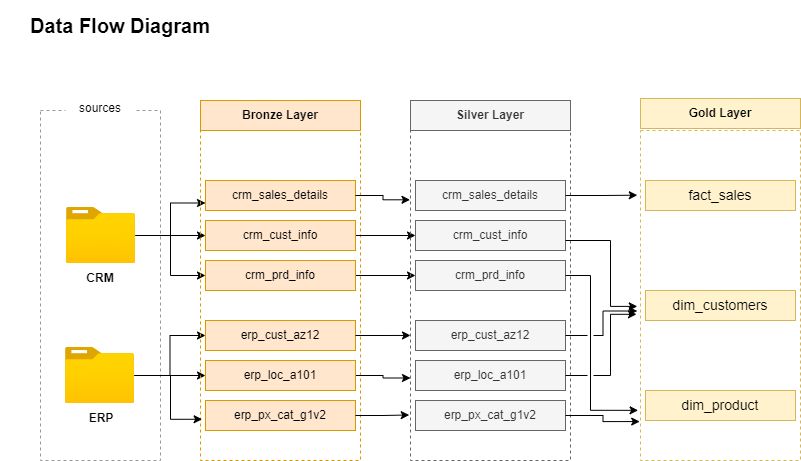

The diagram above was exported from draw.io. Its source (the exported page's mxGraphModel, read from the mxfile embedded in the PNG):
<mxGraphModel dx="1036" dy="614" grid="1" gridSize="10" guides="1" tooltips="1" connect="1" arrows="1" fold="1" page="1" pageScale="1" pageWidth="850" pageHeight="1100" math="0" shadow="0">
  <root>
    <mxCell id="0" />
    <mxCell id="1" parent="0" />
    <mxCell id="qyMhL9UVruHrGQF8Uyrf-1" value="" style="rounded=0;whiteSpace=wrap;html=1;fillColor=none;dashed=1;strokeColor=#999999;" vertex="1" parent="1">
      <mxGeometry x="40" y="120" width="120" height="350" as="geometry" />
    </mxCell>
    <mxCell id="qyMhL9UVruHrGQF8Uyrf-2" value="sources&lt;div&gt;&lt;br&gt;&lt;/div&gt;" style="rounded=0;whiteSpace=wrap;html=1;strokeColor=none;fillColor=default;" vertex="1" parent="1">
      <mxGeometry x="65" y="110" width="70" height="30" as="geometry" />
    </mxCell>
    <mxCell id="077QjKnNbcRtueP0eKqc-6" style="edgeStyle=orthogonalEdgeStyle;rounded=0;orthogonalLoop=1;jettySize=auto;html=1;" edge="1" parent="1" source="qyMhL9UVruHrGQF8Uyrf-3" target="077QjKnNbcRtueP0eKqc-3">
      <mxGeometry relative="1" as="geometry" />
    </mxCell>
    <mxCell id="077QjKnNbcRtueP0eKqc-7" style="edgeStyle=orthogonalEdgeStyle;rounded=0;orthogonalLoop=1;jettySize=auto;html=1;" edge="1" parent="1" source="qyMhL9UVruHrGQF8Uyrf-3" target="077QjKnNbcRtueP0eKqc-4">
      <mxGeometry relative="1" as="geometry" />
    </mxCell>
    <mxCell id="077QjKnNbcRtueP0eKqc-8" style="edgeStyle=orthogonalEdgeStyle;rounded=0;orthogonalLoop=1;jettySize=auto;html=1;entryX=0;entryY=0.75;entryDx=0;entryDy=0;" edge="1" parent="1" source="qyMhL9UVruHrGQF8Uyrf-3" target="077QjKnNbcRtueP0eKqc-5">
      <mxGeometry relative="1" as="geometry" />
    </mxCell>
    <mxCell id="qyMhL9UVruHrGQF8Uyrf-3" value="" style="image;aspect=fixed;html=1;points=[];align=center;fontSize=12;image=img/lib/azure2/general/Folder_Blank.svg;" vertex="1" parent="1">
      <mxGeometry x="66" y="217" width="69" height="56.00000000000001" as="geometry" />
    </mxCell>
    <mxCell id="077QjKnNbcRtueP0eKqc-13" style="edgeStyle=orthogonalEdgeStyle;rounded=0;orthogonalLoop=1;jettySize=auto;html=1;entryX=0;entryY=0.5;entryDx=0;entryDy=0;" edge="1" parent="1" source="qyMhL9UVruHrGQF8Uyrf-4" target="077QjKnNbcRtueP0eKqc-10">
      <mxGeometry relative="1" as="geometry" />
    </mxCell>
    <mxCell id="077QjKnNbcRtueP0eKqc-14" style="edgeStyle=orthogonalEdgeStyle;rounded=0;orthogonalLoop=1;jettySize=auto;html=1;" edge="1" parent="1" source="qyMhL9UVruHrGQF8Uyrf-4" target="077QjKnNbcRtueP0eKqc-11">
      <mxGeometry relative="1" as="geometry" />
    </mxCell>
    <mxCell id="qyMhL9UVruHrGQF8Uyrf-4" value="" style="image;aspect=fixed;html=1;points=[];align=center;fontSize=12;image=img/lib/azure2/general/Folder_Blank.svg;" vertex="1" parent="1">
      <mxGeometry x="65" y="357" width="69" height="56.00000000000001" as="geometry" />
    </mxCell>
    <mxCell id="qyMhL9UVruHrGQF8Uyrf-5" value="&lt;b&gt;CRM&lt;/b&gt;" style="rounded=1;whiteSpace=wrap;html=1;fillColor=none;strokeColor=none;" vertex="1" parent="1">
      <mxGeometry x="70" y="276" width="60" height="24" as="geometry" />
    </mxCell>
    <mxCell id="qyMhL9UVruHrGQF8Uyrf-7" value="&lt;b&gt;ERP&lt;/b&gt;" style="rounded=1;whiteSpace=wrap;html=1;fillColor=none;strokeColor=none;" vertex="1" parent="1">
      <mxGeometry x="70.5" y="416" width="60" height="24" as="geometry" />
    </mxCell>
    <mxCell id="077QjKnNbcRtueP0eKqc-1" value="Bronze Layer" style="rounded=0;whiteSpace=wrap;html=1;fillColor=#ffe6cc;strokeColor=#d79b00;fontStyle=1" vertex="1" parent="1">
      <mxGeometry x="200" y="110" width="160" height="30" as="geometry" />
    </mxCell>
    <mxCell id="077QjKnNbcRtueP0eKqc-2" value="" style="rounded=0;whiteSpace=wrap;html=1;fillColor=none;strokeColor=#d79b00;dashed=1;" vertex="1" parent="1">
      <mxGeometry x="200" y="140" width="160" height="330" as="geometry" />
    </mxCell>
    <mxCell id="TZpufkwWYxAfQY0AkGs2-10" style="edgeStyle=orthogonalEdgeStyle;rounded=0;orthogonalLoop=1;jettySize=auto;html=1;entryX=0;entryY=0.5;entryDx=0;entryDy=0;" edge="1" parent="1" source="077QjKnNbcRtueP0eKqc-3" target="TZpufkwWYxAfQY0AkGs2-3">
      <mxGeometry relative="1" as="geometry" />
    </mxCell>
    <mxCell id="077QjKnNbcRtueP0eKqc-3" value="&lt;span style=&quot;font-weight: normal;&quot;&gt;crm_cust_info&lt;/span&gt;" style="rounded=0;whiteSpace=wrap;html=1;fillColor=#ffe6cc;strokeColor=#d79b00;fontStyle=1" vertex="1" parent="1">
      <mxGeometry x="205" y="230" width="150" height="30" as="geometry" />
    </mxCell>
    <mxCell id="TZpufkwWYxAfQY0AkGs2-11" style="edgeStyle=orthogonalEdgeStyle;rounded=0;orthogonalLoop=1;jettySize=auto;html=1;entryX=0;entryY=0.5;entryDx=0;entryDy=0;" edge="1" parent="1" source="077QjKnNbcRtueP0eKqc-4" target="TZpufkwWYxAfQY0AkGs2-4">
      <mxGeometry relative="1" as="geometry" />
    </mxCell>
    <mxCell id="077QjKnNbcRtueP0eKqc-4" value="&lt;span style=&quot;font-weight: normal;&quot;&gt;crm_prd_info&lt;/span&gt;" style="rounded=0;whiteSpace=wrap;html=1;fillColor=#ffe6cc;strokeColor=#d79b00;fontStyle=1" vertex="1" parent="1">
      <mxGeometry x="205" y="270" width="150" height="30" as="geometry" />
    </mxCell>
    <mxCell id="077QjKnNbcRtueP0eKqc-5" value="&lt;span style=&quot;font-weight: normal;&quot;&gt;crm_sales_details&lt;/span&gt;" style="rounded=0;whiteSpace=wrap;html=1;fillColor=#ffe6cc;strokeColor=#d79b00;fontStyle=1" vertex="1" parent="1">
      <mxGeometry x="205" y="190" width="150" height="30" as="geometry" />
    </mxCell>
    <mxCell id="077QjKnNbcRtueP0eKqc-10" value="&lt;span style=&quot;font-weight: normal;&quot;&gt;erp_cust_az12&lt;/span&gt;" style="rounded=0;whiteSpace=wrap;html=1;fillColor=#ffe6cc;strokeColor=#d79b00;fontStyle=1" vertex="1" parent="1">
      <mxGeometry x="205" y="330" width="150" height="30" as="geometry" />
    </mxCell>
    <mxCell id="TZpufkwWYxAfQY0AkGs2-16" style="edgeStyle=orthogonalEdgeStyle;rounded=0;orthogonalLoop=1;jettySize=auto;html=1;entryX=0;entryY=0.75;entryDx=0;entryDy=0;" edge="1" parent="1" source="077QjKnNbcRtueP0eKqc-11" target="TZpufkwWYxAfQY0AkGs2-2">
      <mxGeometry relative="1" as="geometry">
        <mxPoint x="400" y="385" as="targetPoint" />
      </mxGeometry>
    </mxCell>
    <mxCell id="077QjKnNbcRtueP0eKqc-11" value="&lt;span style=&quot;font-weight: normal;&quot;&gt;erp_loc_a101&lt;/span&gt;" style="rounded=0;whiteSpace=wrap;html=1;fillColor=#ffe6cc;strokeColor=#d79b00;fontStyle=1" vertex="1" parent="1">
      <mxGeometry x="205" y="370" width="150" height="30" as="geometry" />
    </mxCell>
    <mxCell id="077QjKnNbcRtueP0eKqc-12" value="&lt;span style=&quot;font-weight: normal;&quot;&gt;erp_px_cat_g1v2&lt;/span&gt;" style="rounded=0;whiteSpace=wrap;html=1;fillColor=#ffe6cc;strokeColor=#d79b00;fontStyle=1" vertex="1" parent="1">
      <mxGeometry x="205" y="410" width="150" height="30" as="geometry" />
    </mxCell>
    <mxCell id="TZpufkwWYxAfQY0AkGs2-1" value="Silver Layer" style="rounded=0;whiteSpace=wrap;html=1;fillColor=#f5f5f5;strokeColor=#666666;fontStyle=1;fontColor=#333333;" vertex="1" parent="1">
      <mxGeometry x="410" y="110" width="160" height="30" as="geometry" />
    </mxCell>
    <mxCell id="TZpufkwWYxAfQY0AkGs2-2" value="" style="rounded=0;whiteSpace=wrap;html=1;fillColor=none;strokeColor=#666666;dashed=1;fontColor=#333333;" vertex="1" parent="1">
      <mxGeometry x="410" y="140" width="160" height="330" as="geometry" />
    </mxCell>
    <mxCell id="TZpufkwWYxAfQY0AkGs2-3" value="&lt;span style=&quot;font-weight: normal;&quot;&gt;crm_cust_info&lt;/span&gt;" style="rounded=0;whiteSpace=wrap;html=1;fillColor=#f5f5f5;strokeColor=#666666;fontStyle=1;fontColor=#333333;" vertex="1" parent="1">
      <mxGeometry x="415" y="230" width="150" height="30" as="geometry" />
    </mxCell>
    <mxCell id="TZpufkwWYxAfQY0AkGs2-4" value="&lt;span style=&quot;font-weight: normal;&quot;&gt;crm_prd_info&lt;/span&gt;" style="rounded=0;whiteSpace=wrap;html=1;fillColor=#f5f5f5;strokeColor=#666666;fontStyle=1;fontColor=#333333;" vertex="1" parent="1">
      <mxGeometry x="415" y="270" width="150" height="30" as="geometry" />
    </mxCell>
    <mxCell id="TZpufkwWYxAfQY0AkGs2-5" value="&lt;span style=&quot;font-weight: normal;&quot;&gt;crm_sales_details&lt;/span&gt;" style="rounded=0;whiteSpace=wrap;html=1;fillColor=#f5f5f5;strokeColor=#666666;fontStyle=1;fontColor=#333333;" vertex="1" parent="1">
      <mxGeometry x="415" y="190" width="150" height="30" as="geometry" />
    </mxCell>
    <mxCell id="TZpufkwWYxAfQY0AkGs2-6" value="&lt;span style=&quot;font-weight: normal;&quot;&gt;erp_cust_az12&lt;/span&gt;" style="rounded=0;whiteSpace=wrap;html=1;fillColor=#f5f5f5;strokeColor=#666666;fontStyle=1;fontColor=#333333;" vertex="1" parent="1">
      <mxGeometry x="415" y="330" width="150" height="30" as="geometry" />
    </mxCell>
    <mxCell id="TZpufkwWYxAfQY0AkGs2-7" value="&lt;span style=&quot;font-weight: normal;&quot;&gt;erp_loc_a101&lt;/span&gt;" style="rounded=0;whiteSpace=wrap;html=1;fillColor=#f5f5f5;strokeColor=#666666;fontStyle=1;fontColor=#333333;" vertex="1" parent="1">
      <mxGeometry x="415" y="370" width="150" height="30" as="geometry" />
    </mxCell>
    <mxCell id="TZpufkwWYxAfQY0AkGs2-8" value="&lt;span style=&quot;font-weight: normal;&quot;&gt;erp_px_cat_g1v2&lt;/span&gt;" style="rounded=0;whiteSpace=wrap;html=1;fillColor=#f5f5f5;strokeColor=#666666;fontStyle=1;fontColor=#333333;" vertex="1" parent="1">
      <mxGeometry x="415" y="410" width="150" height="30" as="geometry" />
    </mxCell>
    <mxCell id="TZpufkwWYxAfQY0AkGs2-9" value="Data Flow Diagram" style="text;html=1;align=center;verticalAlign=middle;whiteSpace=wrap;rounded=0;fontSize=20;fontStyle=1" vertex="1" parent="1">
      <mxGeometry y="10" width="240" height="50" as="geometry" />
    </mxCell>
    <mxCell id="TZpufkwWYxAfQY0AkGs2-13" style="edgeStyle=orthogonalEdgeStyle;rounded=0;orthogonalLoop=1;jettySize=auto;html=1;entryX=0;entryY=0.621;entryDx=0;entryDy=0;entryPerimeter=0;" edge="1" parent="1" source="077QjKnNbcRtueP0eKqc-10" target="TZpufkwWYxAfQY0AkGs2-2">
      <mxGeometry relative="1" as="geometry" />
    </mxCell>
    <mxCell id="TZpufkwWYxAfQY0AkGs2-15" style="edgeStyle=orthogonalEdgeStyle;rounded=0;orthogonalLoop=1;jettySize=auto;html=1;entryX=-0.008;entryY=0.862;entryDx=0;entryDy=0;entryPerimeter=0;" edge="1" parent="1" source="077QjKnNbcRtueP0eKqc-12" target="TZpufkwWYxAfQY0AkGs2-2">
      <mxGeometry relative="1" as="geometry" />
    </mxCell>
    <mxCell id="qJffXplc9vBajgHwe9bA-1" style="edgeStyle=orthogonalEdgeStyle;rounded=0;orthogonalLoop=1;jettySize=auto;html=1;entryX=0.01;entryY=0.875;entryDx=0;entryDy=0;entryPerimeter=0;" edge="1" parent="1" source="qyMhL9UVruHrGQF8Uyrf-4" target="077QjKnNbcRtueP0eKqc-2">
      <mxGeometry relative="1" as="geometry">
        <Array as="points">
          <mxPoint x="170" y="385" />
          <mxPoint x="170" y="429" />
        </Array>
      </mxGeometry>
    </mxCell>
    <mxCell id="lbyvzMXQfvaGBmPytUR--8" value="Gold Layer" style="rounded=0;whiteSpace=wrap;html=1;fillColor=#fff2cc;strokeColor=#d6b656;fontStyle=1;" vertex="1" parent="1">
      <mxGeometry x="640" y="108" width="160" height="30" as="geometry" />
    </mxCell>
    <mxCell id="lbyvzMXQfvaGBmPytUR--9" value="" style="rounded=0;whiteSpace=wrap;html=1;fillColor=none;strokeColor=#d6b656;dashed=1;" vertex="1" parent="1">
      <mxGeometry x="640" y="140" width="160" height="330" as="geometry" />
    </mxCell>
    <mxCell id="lbyvzMXQfvaGBmPytUR--10" value="&lt;span style=&quot;font-weight: normal;&quot;&gt;fact_sales&lt;/span&gt;" style="rounded=0;whiteSpace=wrap;html=1;fillColor=#fff2cc;strokeColor=#d6b656;fontStyle=1;fontSize=14;" vertex="1" parent="1">
      <mxGeometry x="645" y="190" width="150" height="30" as="geometry" />
    </mxCell>
    <mxCell id="lbyvzMXQfvaGBmPytUR--11" value="&lt;span style=&quot;font-weight: normal;&quot;&gt;dim_customers&lt;/span&gt;" style="rounded=0;whiteSpace=wrap;html=1;fillColor=#fff2cc;strokeColor=#d6b656;fontStyle=1;fontSize=14;" vertex="1" parent="1">
      <mxGeometry x="645" y="300" width="150" height="30" as="geometry" />
    </mxCell>
    <mxCell id="lbyvzMXQfvaGBmPytUR--12" value="&lt;span style=&quot;font-weight: normal;&quot;&gt;dim_product&lt;/span&gt;" style="rounded=0;whiteSpace=wrap;html=1;fillColor=#fff2cc;strokeColor=#d6b656;fontStyle=1;fontSize=14;" vertex="1" parent="1">
      <mxGeometry x="645" y="400" width="150" height="30" as="geometry" />
    </mxCell>
    <mxCell id="lbyvzMXQfvaGBmPytUR--18" style="edgeStyle=orthogonalEdgeStyle;rounded=0;orthogonalLoop=1;jettySize=auto;html=1;entryX=-0.003;entryY=0.21;entryDx=0;entryDy=0;entryPerimeter=0;" edge="1" parent="1" source="077QjKnNbcRtueP0eKqc-5" target="TZpufkwWYxAfQY0AkGs2-2">
      <mxGeometry relative="1" as="geometry" />
    </mxCell>
    <mxCell id="lbyvzMXQfvaGBmPytUR--19" style="edgeStyle=orthogonalEdgeStyle;rounded=0;orthogonalLoop=1;jettySize=auto;html=1;entryX=-0.02;entryY=0.196;entryDx=0;entryDy=0;entryPerimeter=0;" edge="1" parent="1" source="TZpufkwWYxAfQY0AkGs2-5" target="lbyvzMXQfvaGBmPytUR--9">
      <mxGeometry relative="1" as="geometry" />
    </mxCell>
    <mxCell id="lbyvzMXQfvaGBmPytUR--26" style="edgeStyle=orthogonalEdgeStyle;rounded=0;orthogonalLoop=1;jettySize=auto;html=1;entryX=-0.02;entryY=0.533;entryDx=0;entryDy=0;entryPerimeter=0;jumpStyle=gap;" edge="1" parent="1" source="TZpufkwWYxAfQY0AkGs2-3" target="lbyvzMXQfvaGBmPytUR--9">
      <mxGeometry relative="1" as="geometry">
        <Array as="points">
          <mxPoint x="610" y="250" />
          <mxPoint x="610" y="316" />
        </Array>
      </mxGeometry>
    </mxCell>
    <mxCell id="lbyvzMXQfvaGBmPytUR--27" style="edgeStyle=orthogonalEdgeStyle;rounded=0;orthogonalLoop=1;jettySize=auto;html=1;entryX=-0.015;entryY=0.848;entryDx=0;entryDy=0;entryPerimeter=0;jumpStyle=gap;" edge="1" parent="1" source="TZpufkwWYxAfQY0AkGs2-4" target="lbyvzMXQfvaGBmPytUR--9">
      <mxGeometry relative="1" as="geometry">
        <Array as="points">
          <mxPoint x="590" y="285" />
          <mxPoint x="590" y="420" />
        </Array>
      </mxGeometry>
    </mxCell>
    <mxCell id="lbyvzMXQfvaGBmPytUR--28" style="edgeStyle=orthogonalEdgeStyle;rounded=0;orthogonalLoop=1;jettySize=auto;html=1;entryX=-0.005;entryY=0.882;entryDx=0;entryDy=0;entryPerimeter=0;" edge="1" parent="1" source="TZpufkwWYxAfQY0AkGs2-8" target="lbyvzMXQfvaGBmPytUR--9">
      <mxGeometry relative="1" as="geometry" />
    </mxCell>
    <mxCell id="lbyvzMXQfvaGBmPytUR--29" style="edgeStyle=orthogonalEdgeStyle;rounded=0;orthogonalLoop=1;jettySize=auto;html=1;entryX=-0.025;entryY=0.557;entryDx=0;entryDy=0;entryPerimeter=0;jumpStyle=gap;" edge="1" parent="1" source="TZpufkwWYxAfQY0AkGs2-7" target="lbyvzMXQfvaGBmPytUR--9">
      <mxGeometry relative="1" as="geometry">
        <Array as="points">
          <mxPoint x="610" y="385" />
          <mxPoint x="610" y="324" />
        </Array>
      </mxGeometry>
    </mxCell>
    <mxCell id="lbyvzMXQfvaGBmPytUR--30" style="edgeStyle=orthogonalEdgeStyle;rounded=0;orthogonalLoop=1;jettySize=auto;html=1;entryX=-0.02;entryY=0.547;entryDx=0;entryDy=0;entryPerimeter=0;jumpStyle=gap;" edge="1" parent="1" source="TZpufkwWYxAfQY0AkGs2-6" target="lbyvzMXQfvaGBmPytUR--9">
      <mxGeometry relative="1" as="geometry" />
    </mxCell>
  </root>
</mxGraphModel>